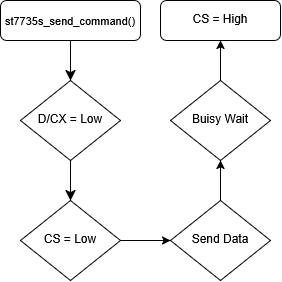

The diagram above was exported from draw.io. Its source (the exported page's mxGraphModel, read from the mxfile embedded in the PNG):
<mxGraphModel dx="542" dy="325" grid="0" gridSize="10" guides="1" tooltips="1" connect="1" arrows="1" fold="1" page="1" pageScale="1" pageWidth="827" pageHeight="1169" math="0" shadow="0">
  <root>
    <mxCell id="WIyWlLk6GJQsqaUBKTNV-0" />
    <mxCell id="WIyWlLk6GJQsqaUBKTNV-1" parent="WIyWlLk6GJQsqaUBKTNV-0" />
    <mxCell id="WIyWlLk6GJQsqaUBKTNV-2" edge="1" parent="WIyWlLk6GJQsqaUBKTNV-1" source="WIyWlLk6GJQsqaUBKTNV-3" style="rounded=0;html=1;jettySize=auto;orthogonalLoop=1;fontSize=11;endArrow=classic;endFill=1;endSize=8;strokeWidth=1;shadow=0;labelBackgroundColor=none;edgeStyle=orthogonalEdgeStyle;" target="WIyWlLk6GJQsqaUBKTNV-6" value="">
      <mxGeometry relative="1" as="geometry" />
    </mxCell>
    <mxCell id="WIyWlLk6GJQsqaUBKTNV-3" parent="WIyWlLk6GJQsqaUBKTNV-1" style="rounded=1;whiteSpace=wrap;html=1;fontSize=12;glass=0;strokeWidth=1;shadow=0;" value="&lt;font style=&quot;font-size: 11px;&quot;&gt;st7735s_send_command()&lt;/font&gt;" vertex="1">
      <mxGeometry height="40" width="140" x="150" y="80" as="geometry" />
    </mxCell>
    <mxCell id="WIyWlLk6GJQsqaUBKTNV-4" edge="1" parent="WIyWlLk6GJQsqaUBKTNV-1" source="WIyWlLk6GJQsqaUBKTNV-6" style="rounded=0;html=1;jettySize=auto;orthogonalLoop=1;fontSize=11;endArrow=classic;endFill=1;endSize=8;strokeWidth=1;shadow=0;labelBackgroundColor=none;edgeStyle=orthogonalEdgeStyle;" target="WIyWlLk6GJQsqaUBKTNV-10" value="">
      <mxGeometry relative="1" y="20" as="geometry">
        <mxPoint as="offset" />
      </mxGeometry>
    </mxCell>
    <mxCell id="WIyWlLk6GJQsqaUBKTNV-6" parent="WIyWlLk6GJQsqaUBKTNV-1" style="rhombus;whiteSpace=wrap;html=1;shadow=0;fontFamily=Helvetica;fontSize=12;align=center;strokeWidth=1;spacing=6;spacingTop=-4;" value="D/CX = Low" vertex="1">
      <mxGeometry height="80" width="100" x="170" y="160" as="geometry" />
    </mxCell>
    <mxCell id="8ZI30U38trarD1f70Yi7-1" edge="1" parent="WIyWlLk6GJQsqaUBKTNV-1" source="WIyWlLk6GJQsqaUBKTNV-10" style="edgeStyle=orthogonalEdgeStyle;rounded=0;orthogonalLoop=1;jettySize=auto;html=1;" target="8ZI30U38trarD1f70Yi7-0" value="">
      <mxGeometry relative="1" as="geometry" />
    </mxCell>
    <mxCell id="WIyWlLk6GJQsqaUBKTNV-10" parent="WIyWlLk6GJQsqaUBKTNV-1" style="rhombus;whiteSpace=wrap;html=1;shadow=0;fontFamily=Helvetica;fontSize=12;align=center;strokeWidth=1;spacing=6;spacingTop=-4;" value="CS = Low" vertex="1">
      <mxGeometry height="80" width="100" x="170" y="280" as="geometry" />
    </mxCell>
    <mxCell id="8ZI30U38trarD1f70Yi7-3" edge="1" parent="WIyWlLk6GJQsqaUBKTNV-1" source="8ZI30U38trarD1f70Yi7-0" style="edgeStyle=orthogonalEdgeStyle;rounded=0;orthogonalLoop=1;jettySize=auto;html=1;" target="8ZI30U38trarD1f70Yi7-2" value="">
      <mxGeometry relative="1" as="geometry" />
    </mxCell>
    <mxCell id="8ZI30U38trarD1f70Yi7-0" parent="WIyWlLk6GJQsqaUBKTNV-1" style="rhombus;whiteSpace=wrap;html=1;shadow=0;fontFamily=Helvetica;fontSize=12;align=center;strokeWidth=1;spacing=6;spacingTop=-4;" value="Send Data" vertex="1">
      <mxGeometry height="80" width="100" x="320" y="280" as="geometry" />
    </mxCell>
    <mxCell id="8ZI30U38trarD1f70Yi7-9" edge="1" parent="WIyWlLk6GJQsqaUBKTNV-1" source="8ZI30U38trarD1f70Yi7-2" style="edgeStyle=orthogonalEdgeStyle;rounded=0;orthogonalLoop=1;jettySize=auto;html=1;" target="8ZI30U38trarD1f70Yi7-8" value="">
      <mxGeometry relative="1" as="geometry" />
    </mxCell>
    <mxCell id="8ZI30U38trarD1f70Yi7-2" parent="WIyWlLk6GJQsqaUBKTNV-1" style="rhombus;whiteSpace=wrap;html=1;shadow=0;fontFamily=Helvetica;fontSize=12;align=center;strokeWidth=1;spacing=6;spacingTop=-4;" value="Buisy Wait" vertex="1">
      <mxGeometry height="80" width="100" x="320" y="160" as="geometry" />
    </mxCell>
    <mxCell id="8ZI30U38trarD1f70Yi7-8" parent="WIyWlLk6GJQsqaUBKTNV-1" style="rounded=1;whiteSpace=wrap;html=1;shadow=0;strokeWidth=1;spacing=6;spacingTop=-4;" value="CS = High" vertex="1">
      <mxGeometry height="40" width="120" x="310" y="80" as="geometry" />
    </mxCell>
  </root>
</mxGraphModel>